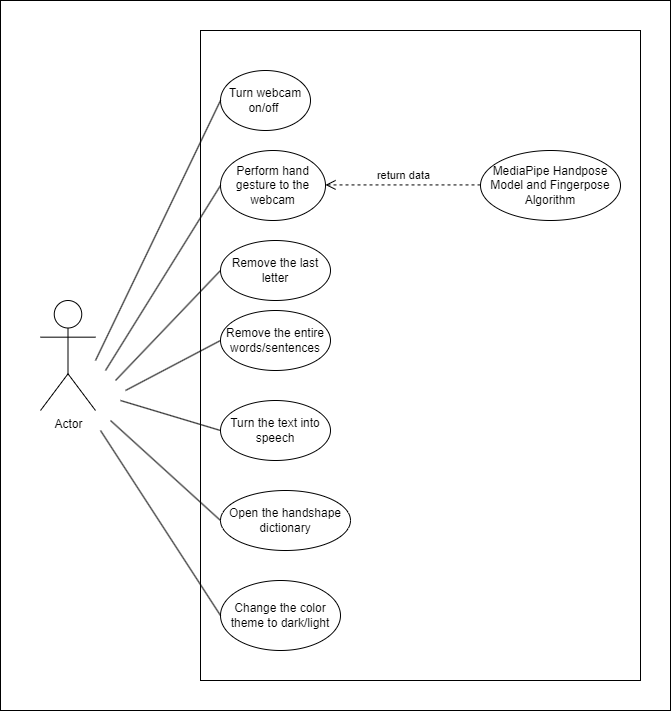

The diagram above was exported from draw.io. Its source (the exported page's mxGraphModel, read from the mxfile embedded in the PNG):
<mxGraphModel dx="1500" dy="797" grid="1" gridSize="10" guides="1" tooltips="1" connect="1" arrows="1" fold="1" page="1" pageScale="1" pageWidth="700000" pageHeight="700000" math="0" shadow="0">
  <root>
    <mxCell id="0" />
    <mxCell id="1" parent="0" />
    <mxCell id="kSlKBOfPsX0iL9yaLfOW-39" value="" style="rounded=0;whiteSpace=wrap;html=1;" vertex="1" parent="1">
      <mxGeometry x="250" y="290" width="670" height="710" as="geometry" />
    </mxCell>
    <mxCell id="kSlKBOfPsX0iL9yaLfOW-1" value="" style="rounded=0;whiteSpace=wrap;html=1;" vertex="1" parent="1">
      <mxGeometry x="450" y="320" width="440" height="650" as="geometry" />
    </mxCell>
    <mxCell id="kSlKBOfPsX0iL9yaLfOW-2" value="Actor" style="shape=umlActor;verticalLabelPosition=bottom;verticalAlign=top;html=1;" vertex="1" parent="1">
      <mxGeometry x="290" y="590" width="55" height="110" as="geometry" />
    </mxCell>
    <mxCell id="kSlKBOfPsX0iL9yaLfOW-3" value="Turn webcam on/off&amp;nbsp;" style="ellipse;whiteSpace=wrap;html=1;" vertex="1" parent="1">
      <mxGeometry x="470" y="360" width="90" height="60" as="geometry" />
    </mxCell>
    <mxCell id="kSlKBOfPsX0iL9yaLfOW-7" value="MediaPipe Handpose Model and Fingerpose Algorithm" style="ellipse;whiteSpace=wrap;html=1;" vertex="1" parent="1">
      <mxGeometry x="730" y="440" width="140" height="70" as="geometry" />
    </mxCell>
    <mxCell id="kSlKBOfPsX0iL9yaLfOW-9" value="Perform hand gesture to the webcam" style="ellipse;whiteSpace=wrap;html=1;" vertex="1" parent="1">
      <mxGeometry x="470" y="440" width="105" height="70" as="geometry" />
    </mxCell>
    <mxCell id="kSlKBOfPsX0iL9yaLfOW-16" value="Remove the last letter" style="ellipse;whiteSpace=wrap;html=1;" vertex="1" parent="1">
      <mxGeometry x="470" y="530" width="110" height="60" as="geometry" />
    </mxCell>
    <mxCell id="kSlKBOfPsX0iL9yaLfOW-17" value="Remove the entire words/sentences" style="ellipse;whiteSpace=wrap;html=1;" vertex="1" parent="1">
      <mxGeometry x="470" y="600" width="110" height="60" as="geometry" />
    </mxCell>
    <mxCell id="kSlKBOfPsX0iL9yaLfOW-18" value="Turn the text into speech" style="ellipse;whiteSpace=wrap;html=1;" vertex="1" parent="1">
      <mxGeometry x="470" y="690" width="110" height="60" as="geometry" />
    </mxCell>
    <mxCell id="kSlKBOfPsX0iL9yaLfOW-20" value="Open the handshape dictionary" style="ellipse;whiteSpace=wrap;html=1;" vertex="1" parent="1">
      <mxGeometry x="470" y="780" width="130" height="60" as="geometry" />
    </mxCell>
    <mxCell id="kSlKBOfPsX0iL9yaLfOW-21" value="Change the color theme to dark/light" style="ellipse;whiteSpace=wrap;html=1;" vertex="1" parent="1">
      <mxGeometry x="470" y="870" width="120" height="70" as="geometry" />
    </mxCell>
    <mxCell id="kSlKBOfPsX0iL9yaLfOW-26" value="" style="endArrow=none;html=1;rounded=0;entryX=0;entryY=0.5;entryDx=0;entryDy=0;" edge="1" parent="1" target="kSlKBOfPsX0iL9yaLfOW-3">
      <mxGeometry width="50" height="50" relative="1" as="geometry">
        <mxPoint x="345" y="650" as="sourcePoint" />
        <mxPoint x="395" y="600" as="targetPoint" />
      </mxGeometry>
    </mxCell>
    <mxCell id="kSlKBOfPsX0iL9yaLfOW-27" value="" style="endArrow=none;html=1;rounded=0;entryX=0;entryY=0.5;entryDx=0;entryDy=0;" edge="1" parent="1" target="kSlKBOfPsX0iL9yaLfOW-9">
      <mxGeometry width="50" height="50" relative="1" as="geometry">
        <mxPoint x="355" y="660" as="sourcePoint" />
        <mxPoint x="480" y="400" as="targetPoint" />
      </mxGeometry>
    </mxCell>
    <mxCell id="kSlKBOfPsX0iL9yaLfOW-28" value="" style="endArrow=none;html=1;rounded=0;entryX=0;entryY=0.5;entryDx=0;entryDy=0;" edge="1" parent="1" target="kSlKBOfPsX0iL9yaLfOW-16">
      <mxGeometry width="50" height="50" relative="1" as="geometry">
        <mxPoint x="365" y="670" as="sourcePoint" />
        <mxPoint x="480" y="485" as="targetPoint" />
      </mxGeometry>
    </mxCell>
    <mxCell id="kSlKBOfPsX0iL9yaLfOW-29" value="" style="endArrow=none;html=1;rounded=0;entryX=0;entryY=0.5;entryDx=0;entryDy=0;" edge="1" parent="1" target="kSlKBOfPsX0iL9yaLfOW-17">
      <mxGeometry width="50" height="50" relative="1" as="geometry">
        <mxPoint x="375" y="680" as="sourcePoint" />
        <mxPoint x="480" y="570" as="targetPoint" />
      </mxGeometry>
    </mxCell>
    <mxCell id="kSlKBOfPsX0iL9yaLfOW-30" value="" style="endArrow=none;html=1;rounded=0;entryX=0;entryY=0.5;entryDx=0;entryDy=0;" edge="1" parent="1" target="kSlKBOfPsX0iL9yaLfOW-18">
      <mxGeometry width="50" height="50" relative="1" as="geometry">
        <mxPoint x="370" y="690" as="sourcePoint" />
        <mxPoint x="480" y="640" as="targetPoint" />
      </mxGeometry>
    </mxCell>
    <mxCell id="kSlKBOfPsX0iL9yaLfOW-31" value="" style="endArrow=none;html=1;rounded=0;entryX=0;entryY=0.5;entryDx=0;entryDy=0;" edge="1" parent="1" target="kSlKBOfPsX0iL9yaLfOW-20">
      <mxGeometry width="50" height="50" relative="1" as="geometry">
        <mxPoint x="360" y="710" as="sourcePoint" />
        <mxPoint x="480" y="730" as="targetPoint" />
      </mxGeometry>
    </mxCell>
    <mxCell id="kSlKBOfPsX0iL9yaLfOW-32" value="" style="endArrow=none;html=1;rounded=0;entryX=0;entryY=0.5;entryDx=0;entryDy=0;" edge="1" parent="1" target="kSlKBOfPsX0iL9yaLfOW-21">
      <mxGeometry width="50" height="50" relative="1" as="geometry">
        <mxPoint x="350" y="720" as="sourcePoint" />
        <mxPoint x="480" y="820" as="targetPoint" />
      </mxGeometry>
    </mxCell>
    <mxCell id="kSlKBOfPsX0iL9yaLfOW-34" value="return data" style="html=1;verticalAlign=bottom;endArrow=open;dashed=1;endSize=8;edgeStyle=elbowEdgeStyle;elbow=vertical;curved=0;rounded=0;entryX=1;entryY=0.5;entryDx=0;entryDy=0;" edge="1" parent="1" source="kSlKBOfPsX0iL9yaLfOW-7" target="kSlKBOfPsX0iL9yaLfOW-9">
      <mxGeometry relative="1" as="geometry">
        <mxPoint x="720" y="474.40999999999997" as="sourcePoint" />
        <mxPoint x="640" y="474.40999999999997" as="targetPoint" />
      </mxGeometry>
    </mxCell>
  </root>
</mxGraphModel>